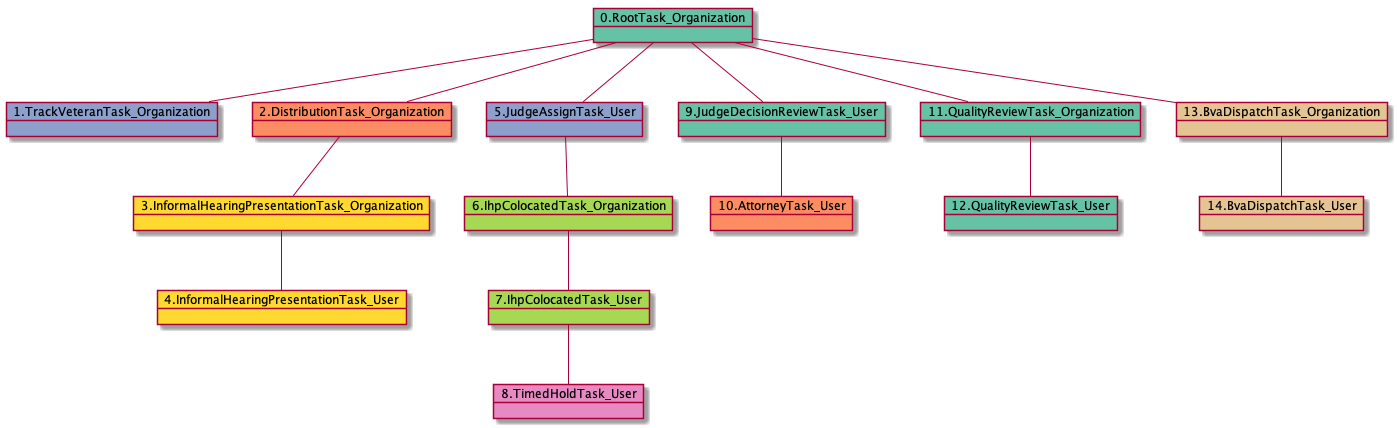

The diagram above was rendered by PlantUML. Its source (embedded in the PNG):
@startuml
object 0.RootTask_Organization #66c2a5
object 1.TrackVeteranTask_Organization #8da0cb
object 2.DistributionTask_Organization #fc8d62
object 3.InformalHearingPresentationTask_Organization #ffd92f
object 4.InformalHearingPresentationTask_User #ffd92f
object 5.JudgeAssignTask_User #8da0cb
object 6.IhpColocatedTask_Organization #a6d854
object 7.IhpColocatedTask_User #a6d854
object 8.TimedHoldTask_User #e78ac3
object 9.JudgeDecisionReviewTask_User #66c2a5
object 10.AttorneyTask_User #fc8d62
object 11.QualityReviewTask_Organization #66c2a5
object 12.QualityReviewTask_User #66c2a5
object 13.BvaDispatchTask_Organization #e5c494
object 14.BvaDispatchTask_User #e5c494
0.RootTask_Organization -- 1.TrackVeteranTask_Organization
0.RootTask_Organization -- 2.DistributionTask_Organization
2.DistributionTask_Organization -- 3.InformalHearingPresentationTask_Organization
3.InformalHearingPresentationTask_Organization -- 4.InformalHearingPresentationTask_User
0.RootTask_Organization -- 5.JudgeAssignTask_User
5.JudgeAssignTask_User -- 6.IhpColocatedTask_Organization
6.IhpColocatedTask_Organization -- 7.IhpColocatedTask_User
7.IhpColocatedTask_User -- 8.TimedHoldTask_User
0.RootTask_Organization -- 9.JudgeDecisionReviewTask_User
9.JudgeDecisionReviewTask_User -- 10.AttorneyTask_User
0.RootTask_Organization -- 11.QualityReviewTask_Organization
11.QualityReviewTask_Organization -- 12.QualityReviewTask_User
0.RootTask_Organization -- 13.BvaDispatchTask_Organization
13.BvaDispatchTask_Organization -- 14.BvaDispatchTask_User
@enduml